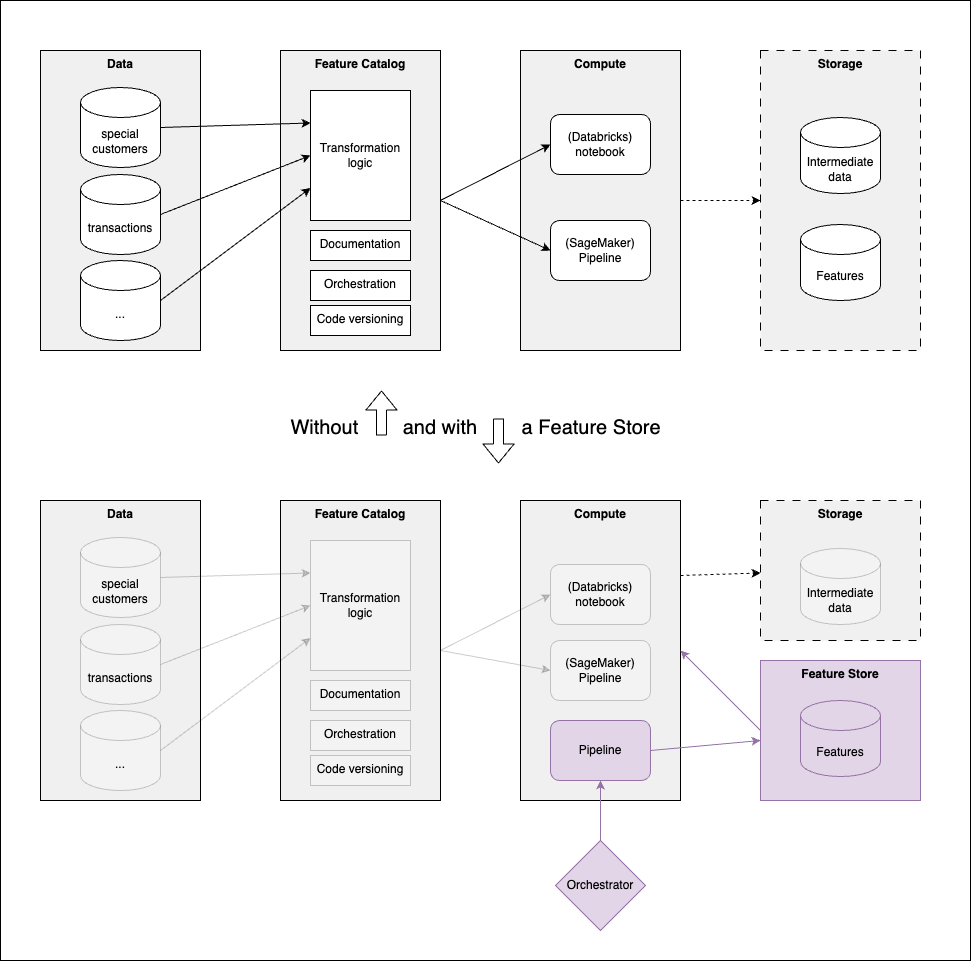

The diagram above was exported from draw.io. Its source (the exported page's mxGraphModel, read from the mxfile embedded in the PNG):
<mxGraphModel dx="2144" dy="1389" grid="1" gridSize="10" guides="1" tooltips="1" connect="1" arrows="1" fold="1" page="1" pageScale="1" pageWidth="827" pageHeight="1169" math="0" shadow="0">
  <root>
    <mxCell id="0" />
    <mxCell id="1" parent="0" />
    <mxCell id="58" value="" style="rounded=0;whiteSpace=wrap;html=1;fontSize=20;" vertex="1" parent="1">
      <mxGeometry y="190" width="970" height="960" as="geometry" />
    </mxCell>
    <mxCell id="26" value="Feature Store" style="rounded=0;whiteSpace=wrap;html=1;verticalAlign=top;fontStyle=1;fillColor=#e1d5e7;strokeColor=#9673a6;" vertex="1" parent="1">
      <mxGeometry x="760" y="850" width="160" height="140" as="geometry" />
    </mxCell>
    <mxCell id="28" value="Compute" style="rounded=0;whiteSpace=wrap;html=1;verticalAlign=top;fontStyle=1;fillColor=#F0F0F0;" vertex="1" parent="1">
      <mxGeometry x="520" y="690" width="160" height="300" as="geometry" />
    </mxCell>
    <mxCell id="23" value="Storage" style="rounded=0;whiteSpace=wrap;html=1;verticalAlign=top;fontStyle=1;dashed=1;dashPattern=8 8;fillColor=#F0F0F0;gradientColor=none;" vertex="1" parent="1">
      <mxGeometry x="760" y="240" width="160" height="300" as="geometry" />
    </mxCell>
    <mxCell id="18" value="Data" style="rounded=0;whiteSpace=wrap;html=1;verticalAlign=top;fontStyle=1;fillColor=#F0F0F0;gradientColor=none;" vertex="1" parent="1">
      <mxGeometry x="40" y="240" width="160" height="300" as="geometry" />
    </mxCell>
    <mxCell id="25" value="" style="edgeStyle=none;html=1;dashed=1;" edge="1" parent="1" source="19" target="23">
      <mxGeometry relative="1" as="geometry" />
    </mxCell>
    <mxCell id="19" value="Compute" style="rounded=0;whiteSpace=wrap;html=1;verticalAlign=top;fontStyle=1;fillColor=#F0F0F0;gradientColor=none;" vertex="1" parent="1">
      <mxGeometry x="520" y="240" width="160" height="300" as="geometry" />
    </mxCell>
    <mxCell id="3" value="Feature Catalog" style="rounded=0;whiteSpace=wrap;html=1;verticalAlign=top;fontStyle=1;fillColor=#F0F0F0;gradientColor=none;" vertex="1" parent="1">
      <mxGeometry x="280" y="240" width="160" height="300" as="geometry" />
    </mxCell>
    <mxCell id="13" style="edgeStyle=none;html=1;exitX=1;exitY=0.5;exitDx=0;exitDy=0;exitPerimeter=0;entryX=0;entryY=0.25;entryDx=0;entryDy=0;" edge="1" parent="1" source="Ux8S-QDvZm52GUggU7NL-1" target="10">
      <mxGeometry relative="1" as="geometry" />
    </mxCell>
    <mxCell id="Ux8S-QDvZm52GUggU7NL-1" value="special&lt;br&gt;customers&lt;br&gt;" style="shape=cylinder3;whiteSpace=wrap;html=1;boundedLbl=1;backgroundOutline=1;size=15;" parent="1" vertex="1">
      <mxGeometry x="80" y="277" width="80" height="80" as="geometry" />
    </mxCell>
    <mxCell id="14" style="edgeStyle=none;html=1;exitX=1;exitY=0.5;exitDx=0;exitDy=0;exitPerimeter=0;entryX=0;entryY=0.5;entryDx=0;entryDy=0;" edge="1" parent="1" source="2" target="10">
      <mxGeometry relative="1" as="geometry" />
    </mxCell>
    <mxCell id="2" value="transactions" style="shape=cylinder3;whiteSpace=wrap;html=1;boundedLbl=1;backgroundOutline=1;size=15;" vertex="1" parent="1">
      <mxGeometry x="80" y="364" width="80" height="80" as="geometry" />
    </mxCell>
    <mxCell id="6" style="edgeStyle=none;html=1;exitX=1;exitY=0.5;exitDx=0;exitDy=0;entryX=0;entryY=0.5;entryDx=0;entryDy=0;" edge="1" parent="1" source="3" target="4">
      <mxGeometry relative="1" as="geometry" />
    </mxCell>
    <mxCell id="7" style="edgeStyle=none;html=1;exitX=1;exitY=0.5;exitDx=0;exitDy=0;entryX=0;entryY=0.5;entryDx=0;entryDy=0;" edge="1" parent="1" source="3" target="5">
      <mxGeometry relative="1" as="geometry" />
    </mxCell>
    <mxCell id="4" value="(Databricks) notebook" style="rounded=1;whiteSpace=wrap;html=1;" vertex="1" parent="1">
      <mxGeometry x="550" y="304" width="100" height="60" as="geometry" />
    </mxCell>
    <mxCell id="5" value="(SageMaker)&lt;br&gt;Pipeline" style="rounded=1;whiteSpace=wrap;html=1;" vertex="1" parent="1">
      <mxGeometry x="550" y="410" width="100" height="60" as="geometry" />
    </mxCell>
    <mxCell id="8" value="Orchestration" style="rounded=0;whiteSpace=wrap;html=1;verticalAlign=top;" vertex="1" parent="1">
      <mxGeometry x="310" y="460" width="100" height="30" as="geometry" />
    </mxCell>
    <mxCell id="9" value="Code versioning" style="rounded=0;whiteSpace=wrap;html=1;verticalAlign=top;" vertex="1" parent="1">
      <mxGeometry x="310" y="495" width="100" height="30" as="geometry" />
    </mxCell>
    <mxCell id="10" value="Transformation&lt;br&gt;logic" style="rounded=0;whiteSpace=wrap;html=1;verticalAlign=middle;" vertex="1" parent="1">
      <mxGeometry x="310" y="280" width="100" height="130" as="geometry" />
    </mxCell>
    <mxCell id="11" value="Documentation" style="rounded=0;whiteSpace=wrap;html=1;verticalAlign=top;" vertex="1" parent="1">
      <mxGeometry x="310" y="420" width="100" height="30" as="geometry" />
    </mxCell>
    <mxCell id="15" style="edgeStyle=none;html=1;exitX=1;exitY=0.5;exitDx=0;exitDy=0;exitPerimeter=0;entryX=0;entryY=0.75;entryDx=0;entryDy=0;" edge="1" parent="1" source="12" target="10">
      <mxGeometry relative="1" as="geometry" />
    </mxCell>
    <mxCell id="12" value="..." style="shape=cylinder3;whiteSpace=wrap;html=1;boundedLbl=1;backgroundOutline=1;size=15;" vertex="1" parent="1">
      <mxGeometry x="80" y="450" width="80" height="80" as="geometry" />
    </mxCell>
    <mxCell id="21" value="Intermediate&lt;br&gt;data" style="shape=cylinder3;whiteSpace=wrap;html=1;boundedLbl=1;backgroundOutline=1;size=15;" vertex="1" parent="1">
      <mxGeometry x="800" y="307" width="80" height="76" as="geometry" />
    </mxCell>
    <mxCell id="24" value="Features" style="shape=cylinder3;whiteSpace=wrap;html=1;boundedLbl=1;backgroundOutline=1;size=15;" vertex="1" parent="1">
      <mxGeometry x="800" y="414" width="80" height="76" as="geometry" />
    </mxCell>
    <mxCell id="39" style="edgeStyle=none;html=1;exitX=0;exitY=0.5;exitDx=0;exitDy=0;entryX=1;entryY=0.5;entryDx=0;entryDy=0;fillColor=#e1d5e7;strokeColor=#9673a6;" edge="1" parent="1" source="26" target="28">
      <mxGeometry relative="1" as="geometry" />
    </mxCell>
    <mxCell id="40" style="edgeStyle=none;html=1;exitX=1;exitY=0.25;exitDx=0;exitDy=0;dashed=1;" edge="1" parent="1" source="28" target="37">
      <mxGeometry relative="1" as="geometry" />
    </mxCell>
    <mxCell id="29" value="(Databricks) notebook" style="rounded=1;whiteSpace=wrap;html=1;opacity=20;" vertex="1" parent="1">
      <mxGeometry x="550" y="754" width="100" height="60" as="geometry" />
    </mxCell>
    <mxCell id="30" value="(SageMaker)&lt;br&gt;Pipeline" style="rounded=1;whiteSpace=wrap;html=1;opacity=20;" vertex="1" parent="1">
      <mxGeometry x="550" y="830" width="100" height="60" as="geometry" />
    </mxCell>
    <mxCell id="32" value="Features" style="shape=cylinder3;whiteSpace=wrap;html=1;boundedLbl=1;backgroundOutline=1;size=15;fillColor=#e1d5e7;strokeColor=#9673a6;" vertex="1" parent="1">
      <mxGeometry x="800" y="890" width="80" height="76" as="geometry" />
    </mxCell>
    <mxCell id="35" style="edgeStyle=none;html=1;fillColor=#e1d5e7;strokeColor=#9673a6;" edge="1" parent="1" source="33" target="34">
      <mxGeometry relative="1" as="geometry" />
    </mxCell>
    <mxCell id="33" value="Orchestrator" style="rhombus;whiteSpace=wrap;html=1;fillColor=#e1d5e7;strokeColor=#9673a6;" vertex="1" parent="1">
      <mxGeometry x="555" y="1030" width="90" height="90" as="geometry" />
    </mxCell>
    <mxCell id="36" style="edgeStyle=none;html=1;exitX=1;exitY=0.5;exitDx=0;exitDy=0;fillColor=#e1d5e7;strokeColor=#9673a6;" edge="1" parent="1" source="34">
      <mxGeometry relative="1" as="geometry">
        <mxPoint x="760" y="930" as="targetPoint" />
      </mxGeometry>
    </mxCell>
    <mxCell id="34" value="Pipeline" style="rounded=1;whiteSpace=wrap;html=1;fillColor=#e1d5e7;strokeColor=#9673a6;" vertex="1" parent="1">
      <mxGeometry x="550" y="910" width="100" height="60" as="geometry" />
    </mxCell>
    <mxCell id="37" value="Storage" style="rounded=0;whiteSpace=wrap;html=1;verticalAlign=top;fontStyle=1;dashed=1;dashPattern=8 8;fillColor=#F0F0F0;" vertex="1" parent="1">
      <mxGeometry x="760" y="690" width="160" height="140" as="geometry" />
    </mxCell>
    <mxCell id="38" value="Intermediate&lt;br&gt;data" style="shape=cylinder3;whiteSpace=wrap;html=1;boundedLbl=1;backgroundOutline=1;size=15;opacity=20;" vertex="1" parent="1">
      <mxGeometry x="800" y="738" width="80" height="76" as="geometry" />
    </mxCell>
    <mxCell id="41" value="Data" style="rounded=0;whiteSpace=wrap;html=1;verticalAlign=top;fontStyle=1;fillColor=#F0F0F0;" vertex="1" parent="1">
      <mxGeometry x="40" y="690" width="160" height="300" as="geometry" />
    </mxCell>
    <mxCell id="53" style="edgeStyle=none;html=1;exitX=1;exitY=0.5;exitDx=0;exitDy=0;entryX=0;entryY=0.5;entryDx=0;entryDy=0;opacity=20;" edge="1" parent="1" source="42" target="29">
      <mxGeometry relative="1" as="geometry" />
    </mxCell>
    <mxCell id="54" style="edgeStyle=none;html=1;exitX=1;exitY=0.5;exitDx=0;exitDy=0;entryX=0;entryY=0.5;entryDx=0;entryDy=0;opacity=20;" edge="1" parent="1" source="42" target="30">
      <mxGeometry relative="1" as="geometry" />
    </mxCell>
    <mxCell id="42" value="Feature Catalog" style="rounded=0;whiteSpace=wrap;html=1;verticalAlign=top;fontStyle=1;fillColor=#F0F0F0;" vertex="1" parent="1">
      <mxGeometry x="280" y="690" width="160" height="300" as="geometry" />
    </mxCell>
    <mxCell id="43" style="edgeStyle=none;html=1;exitX=1;exitY=0.5;exitDx=0;exitDy=0;exitPerimeter=0;entryX=0;entryY=0.25;entryDx=0;entryDy=0;opacity=20;" edge="1" parent="1" source="44" target="49">
      <mxGeometry relative="1" as="geometry" />
    </mxCell>
    <mxCell id="44" value="special&lt;br&gt;customers&lt;br&gt;" style="shape=cylinder3;whiteSpace=wrap;html=1;boundedLbl=1;backgroundOutline=1;size=15;opacity=20;" vertex="1" parent="1">
      <mxGeometry x="80" y="727" width="80" height="80" as="geometry" />
    </mxCell>
    <mxCell id="45" style="edgeStyle=none;html=1;exitX=1;exitY=0.5;exitDx=0;exitDy=0;exitPerimeter=0;entryX=0;entryY=0.5;entryDx=0;entryDy=0;opacity=20;" edge="1" parent="1" source="46" target="49">
      <mxGeometry relative="1" as="geometry" />
    </mxCell>
    <mxCell id="46" value="transactions" style="shape=cylinder3;whiteSpace=wrap;html=1;boundedLbl=1;backgroundOutline=1;size=15;opacity=20;" vertex="1" parent="1">
      <mxGeometry x="80" y="814" width="80" height="80" as="geometry" />
    </mxCell>
    <mxCell id="47" value="Orchestration" style="rounded=0;whiteSpace=wrap;html=1;verticalAlign=top;opacity=20;" vertex="1" parent="1">
      <mxGeometry x="310" y="910" width="100" height="30" as="geometry" />
    </mxCell>
    <mxCell id="48" value="Code versioning" style="rounded=0;whiteSpace=wrap;html=1;verticalAlign=top;opacity=20;" vertex="1" parent="1">
      <mxGeometry x="310" y="945" width="100" height="30" as="geometry" />
    </mxCell>
    <mxCell id="49" value="Transformation&lt;br&gt;logic" style="rounded=0;whiteSpace=wrap;html=1;verticalAlign=middle;opacity=20;" vertex="1" parent="1">
      <mxGeometry x="310" y="730" width="100" height="130" as="geometry" />
    </mxCell>
    <mxCell id="50" value="Documentation" style="rounded=0;whiteSpace=wrap;html=1;verticalAlign=top;opacity=20;" vertex="1" parent="1">
      <mxGeometry x="310" y="870" width="100" height="30" as="geometry" />
    </mxCell>
    <mxCell id="51" style="edgeStyle=none;html=1;exitX=1;exitY=0.5;exitDx=0;exitDy=0;exitPerimeter=0;entryX=0;entryY=0.75;entryDx=0;entryDy=0;opacity=20;" edge="1" parent="1" source="52" target="49">
      <mxGeometry relative="1" as="geometry" />
    </mxCell>
    <mxCell id="52" value="..." style="shape=cylinder3;whiteSpace=wrap;html=1;boundedLbl=1;backgroundOutline=1;size=15;opacity=20;" vertex="1" parent="1">
      <mxGeometry x="80" y="900" width="80" height="80" as="geometry" />
    </mxCell>
    <mxCell id="55" value="&lt;font style=&quot;font-size: 20px;&quot;&gt;Without&amp;nbsp; &amp;nbsp; &amp;nbsp; &amp;nbsp; and with&amp;nbsp; &amp;nbsp; &amp;nbsp; &amp;nbsp; a Feature Store&lt;/font&gt;" style="text;html=1;align=center;verticalAlign=middle;resizable=0;points=[];autosize=1;strokeColor=none;fillColor=none;" vertex="1" parent="1">
      <mxGeometry x="280" y="597" width="390" height="40" as="geometry" />
    </mxCell>
    <mxCell id="56" value="" style="shape=flexArrow;endArrow=classic;html=1;fontSize=20;" edge="1" parent="1">
      <mxGeometry width="50" height="50" relative="1" as="geometry">
        <mxPoint x="381" y="625" as="sourcePoint" />
        <mxPoint x="381" y="580" as="targetPoint" />
      </mxGeometry>
    </mxCell>
    <mxCell id="57" value="" style="shape=flexArrow;endArrow=classic;html=1;fontSize=20;" edge="1" parent="1">
      <mxGeometry width="50" height="50" relative="1" as="geometry">
        <mxPoint x="498" y="608" as="sourcePoint" />
        <mxPoint x="498" y="653" as="targetPoint" />
      </mxGeometry>
    </mxCell>
  </root>
</mxGraphModel>